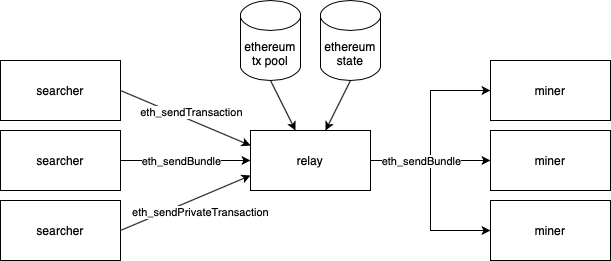

The diagram above was exported from draw.io. Its source (the exported page's mxGraphModel, read from the mxfile embedded in the PNG):
<mxGraphModel dx="946" dy="639" grid="1" gridSize="10" guides="1" tooltips="1" connect="1" arrows="1" fold="1" page="1" pageScale="1" pageWidth="827" pageHeight="1169" math="0" shadow="0">
  <root>
    <mxCell id="0" />
    <mxCell id="1" parent="0" />
    <mxCell id="2" style="edgeStyle=orthogonalEdgeStyle;rounded=0;orthogonalLoop=1;jettySize=auto;html=1;entryX=0;entryY=0.5;entryDx=0;entryDy=0;" edge="1" source="6" target="15" parent="1">
      <mxGeometry relative="1" as="geometry" />
    </mxCell>
    <mxCell id="3" style="edgeStyle=orthogonalEdgeStyle;rounded=0;orthogonalLoop=1;jettySize=auto;html=1;" edge="1" source="6" target="14" parent="1">
      <mxGeometry relative="1" as="geometry" />
    </mxCell>
    <mxCell id="4" style="edgeStyle=orthogonalEdgeStyle;rounded=0;orthogonalLoop=1;jettySize=auto;html=1;entryX=0;entryY=0.5;entryDx=0;entryDy=0;" edge="1" source="6" target="16" parent="1">
      <mxGeometry relative="1" as="geometry" />
    </mxCell>
    <mxCell id="5" value="eth_sendBundle" style="edgeLabel;html=1;align=center;verticalAlign=middle;resizable=0;points=[];" vertex="1" connectable="0" parent="4">
      <mxGeometry x="-0.6105" y="1" relative="1" as="geometry">
        <mxPoint x="13" y="1" as="offset" />
      </mxGeometry>
    </mxCell>
    <mxCell id="6" value="relay" style="rounded=0;whiteSpace=wrap;html=1;" vertex="1" parent="1">
      <mxGeometry x="320" y="200" width="120" height="60" as="geometry" />
    </mxCell>
    <mxCell id="7" style="edgeStyle=orthogonalEdgeStyle;rounded=0;orthogonalLoop=1;jettySize=auto;html=1;" edge="1" source="11" target="6" parent="1">
      <mxGeometry relative="1" as="geometry" />
    </mxCell>
    <mxCell id="8" value="eth_sendBundle" style="edgeLabel;html=1;align=center;verticalAlign=middle;resizable=0;points=[];" vertex="1" connectable="0" parent="7">
      <mxGeometry x="-0.5385" y="3" relative="1" as="geometry">
        <mxPoint x="30" y="3" as="offset" />
      </mxGeometry>
    </mxCell>
    <mxCell id="9" value="" style="group" vertex="1" connectable="0" parent="1">
      <mxGeometry x="70" y="130" width="120" height="200" as="geometry" />
    </mxCell>
    <mxCell id="10" value="searcher" style="rounded=0;whiteSpace=wrap;html=1;" vertex="1" parent="9">
      <mxGeometry width="120" height="60" as="geometry" />
    </mxCell>
    <mxCell id="11" value="searcher" style="rounded=0;whiteSpace=wrap;html=1;" vertex="1" parent="9">
      <mxGeometry y="70" width="120" height="60" as="geometry" />
    </mxCell>
    <mxCell id="12" value="searcher" style="rounded=0;whiteSpace=wrap;html=1;" vertex="1" parent="9">
      <mxGeometry y="140" width="120" height="60" as="geometry" />
    </mxCell>
    <mxCell id="13" value="" style="group" vertex="1" connectable="0" parent="1">
      <mxGeometry x="560" y="130" width="120" height="200" as="geometry" />
    </mxCell>
    <mxCell id="14" value="miner" style="rounded=0;whiteSpace=wrap;html=1;" vertex="1" parent="13">
      <mxGeometry y="70" width="120" height="60" as="geometry" />
    </mxCell>
    <mxCell id="15" value="miner" style="rounded=0;whiteSpace=wrap;html=1;" vertex="1" parent="13">
      <mxGeometry width="120" height="60" as="geometry" />
    </mxCell>
    <mxCell id="16" value="miner" style="rounded=0;whiteSpace=wrap;html=1;" vertex="1" parent="13">
      <mxGeometry y="140" width="120" height="60" as="geometry" />
    </mxCell>
    <mxCell id="17" style="edgeStyle=none;rounded=0;orthogonalLoop=1;jettySize=auto;html=1;exitX=1;exitY=0.5;exitDx=0;exitDy=0;entryX=0;entryY=0.75;entryDx=0;entryDy=0;" edge="1" source="12" target="6" parent="1">
      <mxGeometry relative="1" as="geometry" />
    </mxCell>
    <mxCell id="18" value="eth_sendPrivateTransaction" style="edgeLabel;html=1;align=center;verticalAlign=middle;resizable=0;points=[];" vertex="1" connectable="0" parent="17">
      <mxGeometry x="-0.3731" y="2" relative="1" as="geometry">
        <mxPoint x="40" as="offset" />
      </mxGeometry>
    </mxCell>
    <mxCell id="19" style="edgeStyle=none;rounded=0;orthogonalLoop=1;jettySize=auto;html=1;exitX=1;exitY=0.5;exitDx=0;exitDy=0;entryX=0;entryY=0.25;entryDx=0;entryDy=0;" edge="1" source="10" target="6" parent="1">
      <mxGeometry relative="1" as="geometry" />
    </mxCell>
    <mxCell id="20" value="eth_sendTransaction" style="edgeLabel;html=1;align=center;verticalAlign=middle;resizable=0;points=[];" vertex="1" connectable="0" parent="19">
      <mxGeometry x="-0.336" y="-3" relative="1" as="geometry">
        <mxPoint x="28" as="offset" />
      </mxGeometry>
    </mxCell>
    <mxCell id="21" style="edgeStyle=none;rounded=0;orthogonalLoop=1;jettySize=auto;html=1;exitX=0.5;exitY=1;exitDx=0;exitDy=0;exitPerimeter=0;" edge="1" source="22" target="6" parent="1">
      <mxGeometry relative="1" as="geometry" />
    </mxCell>
    <mxCell id="22" value="ethereum tx pool" style="shape=cylinder3;whiteSpace=wrap;html=1;boundedLbl=1;backgroundOutline=1;size=15;" vertex="1" parent="1">
      <mxGeometry x="310" y="70" width="60" height="80" as="geometry" />
    </mxCell>
    <mxCell id="23" style="edgeStyle=none;rounded=0;orthogonalLoop=1;jettySize=auto;html=1;exitX=0.5;exitY=1;exitDx=0;exitDy=0;exitPerimeter=0;" edge="1" source="24" target="6" parent="1">
      <mxGeometry relative="1" as="geometry" />
    </mxCell>
    <mxCell id="24" value="ethereum state" style="shape=cylinder3;whiteSpace=wrap;html=1;boundedLbl=1;backgroundOutline=1;size=15;" vertex="1" parent="1">
      <mxGeometry x="390" y="70" width="60" height="80" as="geometry" />
    </mxCell>
  </root>
</mxGraphModel>